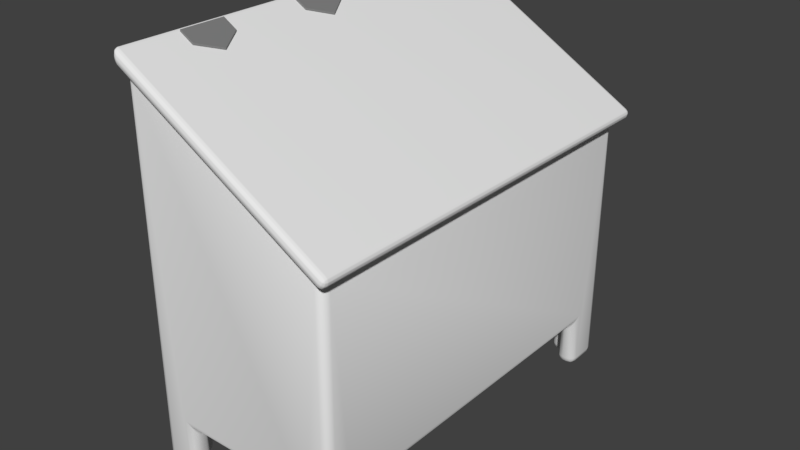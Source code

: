 # Source: Feeder3EvenFewerIPIssues.blend  (saved by Blender 2.79.0; exported with 4.5.12 LTS)
import bpy
from mathutils import Matrix  # noqa: F401  (used for matrix-valued properties, if any)

bpy.ops.wm.read_factory_settings(use_empty=True)
scene = bpy.context.scene
scene.name = 'Scene'

# ---- collections
col_collection_1 = bpy.data.collections.new('Collection 1'); scene.collection.children.link(col_collection_1)

# ---- materials (node trees are filled in below, after node groups)
mat_lid = bpy.data.materials.new('Lid')
mat_lid.alpha_threshold = 0.0
mat_lid.use_transparent_shadow = False
mat_lid.roughness = 0.5
mat_hinge = bpy.data.materials.new('Hinge')
mat_hinge.alpha_threshold = 0.0
mat_hinge.use_transparent_shadow = False
mat_hinge.diffuse_color = (0.2116, 0.2116, 0.2116, 1.0)
mat_hinge.roughness = 0.5

# ---- material node trees

# ---- world
world_world = bpy.data.worlds.new('World'); scene.world = world_world
world_world.color = (0.05088, 0.05088, 0.05088)
world_world.use_sun_shadow = False
world_world.sun_shadow_jitter_overblur = 0.0
world_world.cycles.sampling_method = 'MANUAL'

# ---- meshes
me_cube_004 = bpy.data.meshes.new('Cube.004')
me_cube_004.from_pydata([(0.0, -1.483, 0.07681), (0.0, -1.022, 0.07681), (0.0, 1.021, 0.07681), (0.0, 1.483, 0.07681), (0.1429, -1.022, -0.007183), (0.1429, -1.483, -0.007183), (0.1429, 1.483, -0.007183), (0.1429, 1.021, -0.007183), (0.2662, -1.253, -0.07963), (0.2662, 1.252, -0.07963), (0.0, -1.483, 0.09382), (0.0, -1.022, 0.09382), (0.0, 1.021, 0.09382), (0.0, 1.483, 0.09382), (0.1429, -1.022, 0.009828), (0.1429, -1.483, 0.009828), (0.2662, -1.253, -0.06262), (0.1429, 1.483, 0.009828), (0.1429, 1.021, 0.009828), (0.2662, 1.252, -0.06262), (0.0, -0.231, 0.07681), (0.0, 0.231, 0.07681), (0.1429, 0.231, -0.007183), (0.1429, -0.231, -0.007183), (0.2662, -2.98e-08, -0.07963), (0.0, -0.231, 0.09382), (0.0, 0.231, 0.09382), (0.1429, 0.231, 0.009828), (0.1429, -0.231, 0.009828), (0.2662, -2.98e-08, -0.06262)], [], [(1, 0, 10, 11), (5, 8, 16, 15), (17, 13, 12, 18, 19), (14, 11, 10, 15, 16), (8, 4, 14, 16), (6, 3, 13, 17), (4, 1, 11, 14), (9, 6, 17, 19), (2, 7, 18, 12), (0, 5, 15, 10), (3, 2, 12, 13), (7, 9, 19, 18), (27, 26, 25, 28, 29), (22, 21, 26, 27), (24, 22, 27, 29), (20, 23, 28, 25), (21, 20, 25, 26), (23, 24, 29, 28)])
me_cube_004.polygons.foreach_set('material_index', [1, 1, 1, 1, 1, 0, 1, 1, 1, 1, 0, 1, 1, 0, 1, 1, 0, 1])
me_cube_004.materials.append(mat_lid)
me_cube_004.materials.append(mat_hinge)
me_cube_004.use_remesh_preserve_volume = False
me_cube_004.use_remesh_preserve_attributes = False
me_cube_004.use_mirror_vertex_groups = False
me_cube_004.update()
me_cube_002 = bpy.data.meshes.new('Cube.002')
me_cube_002.from_pydata([(1.606, -2.109, -1.002), (1.664, -2.109, -0.9001), (1.606, 2.109, -1.002), (1.664, 2.109, -0.9001), (-0.4711, -2.109, 0.2101), (-0.4743, -2.109, 0.3512), (-0.4743, 2.109, 0.3512), (-0.4711, 2.109, 0.2101)], [], [(6, 3, 2, 7), (7, 2, 0, 4), (7, 4, 5, 6), (2, 3, 1, 0), (5, 1, 3, 6), (4, 0, 1, 5)])
me_cube_002.polygons.foreach_set('use_smooth', [True] * 6)
_uv = me_cube_002.uv_layers.new(name='UVMap')
_uv.uv.foreach_set('vector', [1.0, 0.5, 1.0, 0.9997, 0.9775, 1.0, 0.9769, 0.5149, 0.01423, 4.808e-08, 0.4773, 0.0, 0.4773, 0.8507, 0.01423, 0.8507, 0.01423, 4.808e-08, 0.01423, 0.8507, 6.886e-08, 0.8507, 0.0, 4.808e-08, 0.9769, 0.8507, 0.9543, 0.8507, 0.9543, 0.0, 0.9769, 0.0, 0.4773, 1.443e-07, 0.9543, 0.0, 0.9543, 0.8507, 0.4773, 0.8507, 0.9769, 0.4851, 0.9775, 0.0, 1.0, 0.000286, 1.0, 0.5])
me_cube_002.materials.append(mat_lid)
me_cube_002.materials.append(mat_hinge)
me_cube_002.use_remesh_preserve_volume = False
me_cube_002.use_remesh_preserve_attributes = False
me_cube_002.use_mirror_vertex_groups = False
me_cube_002.update()
me_cube_003 = bpy.data.meshes.new('Cube.003')
me_cube_003.from_pydata([(-1.0, -1.488, 3.451), (-1.0, -1.021, 3.451), (-1.0, 1.012, 3.451), (-1.0, 1.479, 3.451), (-1.0, -1.488, 3.294), (-1.0, -1.021, 3.294), (-1.0, 1.012, 3.294), (-1.0, 1.479, 3.294), (-1.025, -1.488, 3.451), (-1.025, -1.021, 3.451), (-1.025, 1.012, 3.451), (-1.025, 1.479, 3.451), (-1.025, -1.488, 3.294), (-1.025, -1.021, 3.294), (-1.025, 1.012, 3.294), (-1.025, 1.479, 3.294), (-1.0, -0.2381, 3.451), (-1.0, 0.2285, 3.451), (-1.0, -0.2381, 3.294), (-1.0, 0.2285, 3.294), (-1.025, -0.2381, 3.451), (-1.025, 0.2285, 3.451), (-1.025, -0.2381, 3.294), (-1.025, 0.2285, 3.294)], [], [(2, 3, 11, 10), (7, 6, 14, 15), (14, 10, 11, 15), (12, 8, 9, 13), (6, 2, 10, 14), (0, 1, 9, 8), (4, 0, 8, 12), (5, 4, 12, 13), (3, 7, 15, 11), (1, 5, 13, 9), (3, 2, 6, 7), (1, 0, 4, 5), (22, 20, 21, 23), (16, 17, 21, 20), (18, 16, 20, 22), (19, 18, 22, 23), (17, 19, 23, 21)])
me_cube_003.use_remesh_preserve_volume = False
me_cube_003.use_remesh_preserve_attributes = False
me_cube_003.use_mirror_vertex_groups = False
me_cube_003.update()
me_cube_001 = bpy.data.meshes.new('Cube.001')
me_cube_001.from_pydata([(1.0, -2.005, 0.0), (1.0, -1.626, 0.0), (0.6354, -2.005, 0.0), (1.0, -1.626, 0.5117), (0.6354, -2.005, 0.5117), (-1.0, -2.005, 0.0), (-1.0, -1.626, 0.0), (-0.6354, -2.005, 0.0), (-1.0, -1.626, 0.5117), (-0.6354, -2.005, 0.5117), (1.0, 1.995, 0.0), (1.0, 1.617, 0.0), (0.6354, 1.995, 0.0), (1.0, 1.617, 0.5117), (0.6354, 1.995, 0.5117), (-1.0, 1.995, 0.0), (-1.0, 1.617, 0.0), (-0.6354, 1.995, 0.0), (-1.0, 1.617, 0.5117), (-0.6354, 1.995, 0.5117), (-1.0, -2.005, 3.815), (1.005, -2.005, 2.655), (1.005, 1.995, 2.655), (-1.0, 1.995, 3.815), (-0.818, -1.81, 3.709), (0.7877, -1.81, 2.742), (0.7877, 1.784, 2.742), (-0.818, 1.784, 3.709), (-0.8301, -1.654, 2.304), (0.7451, -1.654, 2.304), (0.7451, 1.939, 2.304), (-0.8301, 1.939, 2.304), (0.8018, -1.786, 1.0), (0.8018, -1.786, 0.0), (0.6354, -1.786, 0.0), (0.8018, -1.626, 0.0), (0.6354, -1.786, 0.5117), (0.8018, -1.626, 0.5117), (-0.7955, -1.786, 1.0), (-0.7955, -1.786, 0.0), (-0.6354, -1.786, 0.0), (-0.7955, -1.626, 0.0), (-0.6354, -1.786, 0.5117), (-0.7955, -1.626, 0.5117), (0.8018, 1.777, 1.0), (0.8018, 1.777, 0.0), (0.6354, 1.777, 0.0), (0.8018, 1.617, 0.0), (0.6354, 1.777, 0.5117), (0.8018, 1.617, 0.5117), (-0.7955, 1.777, 1.0), (-0.7955, 1.777, 0.0), (-0.6354, 1.777, 0.0), (-0.7955, 1.617, 0.0), (-0.6354, 1.777, 0.5117), (-0.7955, 1.617, 0.5117)], [], [(45, 46, 12, 10, 11, 47), (51, 53, 16, 15, 17, 52), (18, 55, 43, 8), (39, 40, 7, 5, 6, 41), (0, 1, 3, 13, 11, 10, 22, 21), (23, 27, 26, 22), (26, 27, 31, 30), (24, 20, 21, 25), (21, 22, 26, 25), (28, 29, 30, 31), (24, 25, 29, 28), (27, 24, 28, 31), (25, 26, 30, 29), (39, 38, 32, 33, 34, 36, 42, 40), (37, 35, 33, 32, 44, 45, 47, 49), (38, 39, 41, 43, 55, 53, 51, 50), (51, 52, 54, 48, 46, 45, 44, 50), (4, 36, 34, 2), (16, 53, 55, 18), (7, 40, 42, 9), (1, 35, 37, 3), (32, 38, 50, 44), (14, 48, 54, 19), (8, 43, 41, 6), (12, 46, 48, 14), (9, 42, 36, 4), (10, 12, 14, 19, 17, 15, 23, 22), (3, 37, 49, 13), (13, 49, 47, 11), (19, 54, 52, 17), (0, 21, 20, 5, 7, 9, 4, 2), (5, 20, 23, 15, 16, 18, 8, 6), (2, 34, 33, 35, 1, 0), (24, 27, 23, 20)])
me_cube_001.polygons.foreach_set('use_smooth', [True] * 34)
_uv = me_cube_001.uv_layers.new(name='UVMap')
_uv.uv.foreach_set('vector', [0.5571, 0.8535, 0.5407, 0.8535, 0.5407, 0.8302, 0.5768, 0.8302, 0.5768, 0.8705, 0.5571, 0.8705, 0.4887, 0.8535, 0.4887, 0.8705, 0.4685, 0.8705, 0.4685, 0.8302, 0.5046, 0.8302, 0.5046, 0.8535, 0.9668, 0.0, 0.9871, 0.0, 0.9871, 0.3446, 0.9668, 0.3446, 0.597, 0.8472, 0.6129, 0.8472, 0.6129, 0.8705, 0.5768, 0.8705, 0.5768, 0.8302, 0.597, 0.8302, 0.6404, 0.0, 0.6404, 0.04022, 0.5897, 0.04022, 0.5897, 0.3848, 0.6404, 0.3848, 0.6404, 0.425, 0.3775, 0.425, 0.3775, 5.067e-08, 2.36e-08, 0.8501, 0.02063, 0.8277, 0.2042, 0.8277, 0.2274, 0.8501, 0.6696, 0.8037, 0.7639, 0.9753, 0.6243, 0.9753, 0.6258, 0.8079, 0.02063, 0.4458, 0.0, 0.425, 0.2274, 0.4251, 0.2042, 0.4458, 0.2274, 0.4251, 0.2274, 0.8501, 0.2042, 0.8277, 0.2042, 0.4458, 0.9234, 0.3819, 0.7795, 0.382, 0.7795, 8.334e-05, 0.9234, 0.0, 0.7639, 0.9753, 0.8581, 0.8037, 0.902, 0.8079, 0.9034, 0.9753, 0.6404, 0.3819, 0.6404, 0.0, 0.7795, 0.01649, 0.7795, 0.3984, 0.9668, 0.0, 0.9668, 0.3819, 0.9234, 0.3984, 0.9234, 0.01649, 0.3263, 0.8303, 0.4252, 0.8302, 0.4252, 1.0, 0.3263, 1.0, 0.3263, 0.9823, 0.3769, 0.9823, 0.3769, 0.8473, 0.3263, 0.8473, 0.9297, 0.7867, 0.9804, 0.7867, 0.9804, 0.8037, 0.8814, 0.8037, 0.8814, 0.425, 0.9804, 0.425, 0.9804, 0.4421, 0.9297, 0.4421, 0.8814, 0.8037, 0.7824, 0.8037, 0.7824, 0.7867, 0.8331, 0.7867, 0.8331, 0.4421, 0.7824, 0.4421, 0.7824, 0.425, 0.8814, 0.425, 0.2274, 1.0, 0.2274, 0.9829, 0.278, 0.983, 0.278, 0.8479, 0.2274, 0.8479, 0.2274, 0.8302, 0.3263, 0.8303, 0.3263, 1.0, 0.06489, 0.8501, 0.08652, 0.8501, 0.08652, 0.9045, 0.06489, 0.9045, 0.1068, 0.9045, 0.08652, 0.9045, 0.08652, 0.8501, 0.1068, 0.8501, 0.04326, 0.9045, 0.02163, 0.9045, 0.02163, 0.8501, 0.04326, 0.8501, 0.1662, 0.9045, 0.1466, 0.9045, 0.1466, 0.8501, 0.1662, 0.8501, 0.7824, 0.8037, 0.6243, 0.8037, 0.6243, 0.425, 0.7824, 0.425, 0.4469, 0.9653, 0.4252, 0.9653, 0.4252, 0.8302, 0.4469, 0.8302, 0.1068, 0.8501, 0.127, 0.8501, 0.127, 0.9045, 0.1068, 0.9045, 0.06489, 0.9045, 0.04326, 0.9045, 0.04326, 0.8501, 0.06489, 0.8501, 0.4469, 0.8302, 0.4685, 0.8302, 0.4685, 0.9653, 0.4469, 0.9653, 0.4263, 0.425, 0.4624, 0.4251, 0.4624, 0.4794, 0.5882, 0.4794, 0.5882, 0.4251, 0.6243, 0.4251, 0.6243, 0.8302, 0.4258, 0.707, 1.0, 0.7697, 0.9804, 0.7697, 0.9804, 0.425, 1.0, 0.425, 0.1466, 0.9045, 0.127, 0.9045, 0.127, 0.8501, 0.1466, 0.8501, 0.0, 0.8501, 0.02163, 0.8501, 0.02163, 0.9045, 0.0, 0.9045, 0.2279, 0.8302, 0.2274, 0.5482, 0.4258, 0.425, 0.4258, 0.8302, 0.3897, 0.8302, 0.3897, 0.7758, 0.264, 0.7759, 0.264, 0.8302, 0.3775, 0.425, 4.72e-08, 0.425, 0.0, 3.8e-08, 0.3775, 0.0, 0.3775, 0.04022, 0.3269, 0.04022, 0.3269, 0.3848, 0.3775, 0.3848, 0.5407, 0.8302, 0.5407, 0.8535, 0.5242, 0.8535, 0.5242, 0.8705, 0.5046, 0.8705, 0.5046, 0.8302, 0.02063, 0.4458, 0.02063, 0.8277, 2.36e-08, 0.8501, 0.0, 0.425])
me_cube_001.use_remesh_preserve_volume = False
me_cube_001.use_remesh_preserve_attributes = False
me_cube_001.use_mirror_vertex_groups = False
me_cube_001.update()
arm_armature = bpy.data.armatures.new('Armature')  # bones are not reproduced

# ---- objects
ob_armature = bpy.data.objects.new('Armature', arm_armature)
ob_lidhinges = bpy.data.objects.new('LidHinges', me_cube_004)
ob_lid = bpy.data.objects.new('Lid', me_cube_002)
ob_feederhinge = bpy.data.objects.new('FeederHinge', me_cube_003)
ob_feeder = bpy.data.objects.new('Feeder', me_cube_001)

# ---- transforms, parenting, visibility, modifiers, constraints
ob_armature.location = (-0.9045, 0.6373, 3.854)
ob_armature.rotation_euler = (-0.0, 2.089, -0.0)
ob_armature.lineart.crease_threshold = 0.0
ob_lidhinges.parent = ob_armature
ob_lidhinges.matrix_parent_inverse = Matrix(((-0.495, 0.0, -0.8689, 2.901), (5.215e-08, 1.0, -1.49e-08, -0.6373), (0.8689, 0.0, -0.495, 2.694), (0.0, 0.0, 0.0, 1.0)))
ob_lidhinges.location = (-0.9526, 0.0, 3.846)
ob_lidhinges.lineart.crease_threshold = 0.0
_vg = ob_lidhinges.vertex_groups.new(name='Bone')
for _i, _w in zip([0, 1, 2, 3, 4, 5, 6, 7, 8, 9, 10, 11, 12, 13, 14, 15, 16, 17, 18, 19, 20, 21, 22, 23, 24, 25, 26, 27, 28, 29], [1.0, 1.0, 1.0, 1.0, 1.0, 1.0, 1.0, 1.0, 1.0, 1.0, 1.0, 1.0, 1.0, 1.0, 1.0, 1.0, 1.0, 1.0, 1.0, 1.0, 1.0, 1.0, 1.0, 1.0, 1.0, 1.0, 1.0, 1.0, 1.0, 1.0]): _vg.add([_i], _w, 'REPLACE')
_vg = ob_lidhinges.vertex_groups.new(name='BigBevel')
_m = ob_lidhinges.modifiers.new('Armature', 'ARMATURE')
_m = ob_lidhinges.modifiers.new('BigBevel', 'BEVEL')
_m.width = 0.052
_m.width_pct = 0.052
_m.segments = 3
_m.limit_method = 'VGROUP'
_m.vertex_group = 'BigBevel'
_m.spread = 0.0
_m = ob_lidhinges.modifiers.new('Bevel', 'BEVEL')
_m.width = 0.005
_m.width_pct = 0.005
_m.segments = 3
_m.limit_method = 'NONE'
_m.spread = 0.0
_m = ob_lidhinges.modifiers.new('Armature.001', 'ARMATURE')
_m.object = ob_armature
ob_lid.parent = ob_armature
ob_lid.matrix_parent_inverse = Matrix(((-0.495, 0.0, -0.8689, 2.901), (5.215e-08, 1.0, -1.49e-08, -0.6373), (0.8689, 0.0, -0.495, 2.694), (0.0, 0.0, 0.0, 1.0)))
ob_lid.location = (-0.5279, 0.0, 3.601)
ob_lid.lineart.crease_threshold = 0.0
_vg = ob_lid.vertex_groups.new(name='Bone')
_vg.add([0, 1, 2, 3, 4, 5, 6, 7], 1.0, 'REPLACE')
_vg = ob_lid.vertex_groups.new(name='BigBevel')
_vg.add([0, 1, 2, 3, 4, 5, 6, 7], 1.0, 'REPLACE')
_m = ob_lid.modifiers.new('Armature', 'ARMATURE')
_m = ob_lid.modifiers.new('BigBevel', 'BEVEL')
_m.width = 0.052
_m.width_pct = 0.052
_m.segments = 3
_m.limit_method = 'VGROUP'
_m.vertex_group = 'BigBevel'
_m.spread = 0.0
_m = ob_lid.modifiers.new('Bevel', 'BEVEL')
_m.width = 0.005
_m.width_pct = 0.005
_m.segments = 3
_m.limit_method = 'NONE'
_m.spread = 0.0
_m = ob_lid.modifiers.new('Armature.001', 'ARMATURE')
_m.object = ob_armature
ob_feederhinge.location = (0.0, 0.0, 0.2826)
ob_feederhinge.lineart.crease_threshold = 0.0
_vg = ob_feederhinge.vertex_groups.new(name='BigBevel')
_vg = ob_feederhinge.vertex_groups.new(name='ModerateBevel')
_m = ob_feederhinge.modifiers.new('Bevel', 'BEVEL')
_m.width = 0.022
_m.width_pct = 0.022
_m.segments = 2
_m.limit_method = 'NONE'
_m.vertex_group = 'Bevel'
_m.spread = 0.0
ob_feeder.location = (0.0, 0.0, 0.0)
ob_feeder.lineart.crease_threshold = 0.0
_vg = ob_feeder.vertex_groups.new(name='Bevel')
_vg.add([0, 1, 2, 3, 4, 5, 6, 7, 8, 9, 10, 11, 12, 13, 14, 15, 16, 17, 18, 19, 20, 21, 22, 23, 24, 25, 26, 27, 28, 29, 30, 31, 33, 34, 35, 36, 37, 39, 40, 41, 42, 43, 45, 46, 47, 48, 49, 51, 52, 53, 54, 55], 1.0, 'REPLACE')
_m = ob_feeder.modifiers.new('Bevel', 'BEVEL')
_m.width = 0.101
_m.width_pct = 0.101
_m.segments = 3
_m.limit_method = 'VGROUP'
_m.vertex_group = 'Bevel'
_m.spread = 0.0

# ---- collection membership
col_collection_1.objects.link(ob_armature)
col_collection_1.objects.link(ob_lidhinges)
col_collection_1.objects.link(ob_lid)
col_collection_1.objects.link(ob_feederhinge)
col_collection_1.objects.link(ob_feeder)

# ---- scene / render settings (as saved in the file)
scene.frame_start = 1; scene.frame_end = 36; scene.frame_set(0)
scene.render.engine = 'BLENDER_EEVEE_NEXT'
scene.render.resolution_percentage = 50
scene.render.fps = 60
scene.render.dither_intensity = 0.0
scene.cycles.use_denoising = False
scene.cycles.samples = 128
scene.cycles.sampling_pattern = 'TABULATED_SOBOL'
scene.cycles.use_adaptive_sampling = False
scene.cycles.use_light_tree = False
scene.cycles.blur_glossy = 0.0
scene.cycles.sample_clamp_indirect = 0.0
scene.view_settings.view_transform = 'Standard'
bpy.context.view_layer.update()

# ---- added for rendering (the .blend has no active camera and no usable light): camera, sun
cam_auto = bpy.data.cameras.new('AutoCamera')
cam_auto.lens = 50.0
cam_auto.sensor_width = 36.0
cam_auto.clip_end = 1000.0
ob_auto_camera = bpy.data.objects.new('AutoCamera', cam_auto)
scene.collection.objects.link(ob_auto_camera)
ob_auto_camera.location = (5.74117, -6.8345, 6.52563)
ob_auto_camera.rotation_euler = (1.09748, -7.21219e-08, 0.694738)
scene.camera = ob_auto_camera
light_auto_sun = bpy.data.lights.new('AutoSun', 'SUN')
light_auto_sun.energy = 3.0
light_auto_sun.angle = 0.0523599
ob_auto_sun = bpy.data.objects.new('AutoSun', light_auto_sun)
scene.collection.objects.link(ob_auto_sun)
ob_auto_sun.rotation_euler = (0.872665, 0.174533, 0.523599)
bpy.context.view_layer.update()
